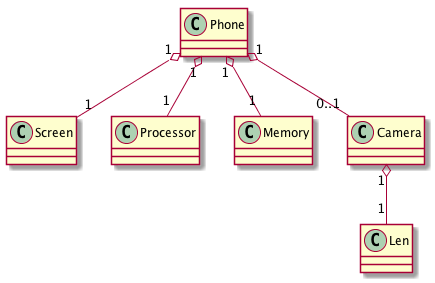

The diagram above was rendered by PlantUML. Its source (embedded in the PNG):
@startuml
Phone "1" o-- "1" Screen
Phone "1" o-- "1" Processor
Phone "1" o-- "1" Memory
Phone "1" o-- "0..1" Camera
Camera "1" o-- "1" Len
@enduml